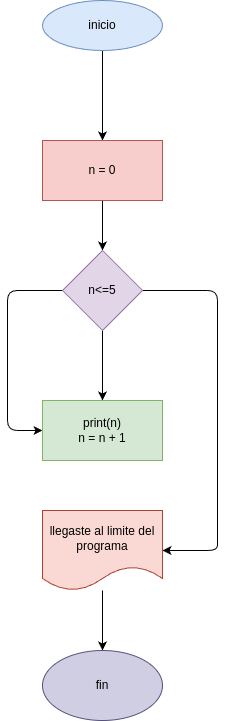

The diagram above was exported from draw.io. Its source (the exported page's mxGraphModel, read from the mxfile embedded in the PNG):
<mxGraphModel dx="532" dy="481" grid="1" gridSize="10" guides="1" tooltips="1" connect="1" arrows="1" fold="1" page="1" pageScale="1" pageWidth="850" pageHeight="1100" math="0" shadow="0">
  <root>
    <mxCell id="0" />
    <mxCell id="1" parent="0" />
    <mxCell id="8" style="edgeStyle=none;html=1;entryX=0.5;entryY=0;entryDx=0;entryDy=0;" parent="1" source="2" target="3" edge="1">
      <mxGeometry relative="1" as="geometry" />
    </mxCell>
    <mxCell id="2" value="inicio" style="ellipse;whiteSpace=wrap;html=1;fillColor=#dae8fc;strokeColor=#6c8ebf;" parent="1" vertex="1">
      <mxGeometry x="365" y="260" width="120" height="50" as="geometry" />
    </mxCell>
    <mxCell id="9" style="edgeStyle=none;html=1;entryX=0.5;entryY=0;entryDx=0;entryDy=0;" parent="1" source="3" target="4" edge="1">
      <mxGeometry relative="1" as="geometry" />
    </mxCell>
    <mxCell id="3" value="n = 0" style="rounded=0;whiteSpace=wrap;html=1;fillColor=#f8cecc;strokeColor=#b85450;" parent="1" vertex="1">
      <mxGeometry x="365" y="400" width="120" height="60" as="geometry" />
    </mxCell>
    <mxCell id="12" style="edgeStyle=none;html=1;exitX=0.5;exitY=1;exitDx=0;exitDy=0;entryX=0.5;entryY=0;entryDx=0;entryDy=0;" parent="1" source="4" target="5" edge="1">
      <mxGeometry relative="1" as="geometry" />
    </mxCell>
    <mxCell id="15" style="edgeStyle=none;html=1;entryX=1;entryY=0.5;entryDx=0;entryDy=0;" edge="1" parent="1" source="4" target="6">
      <mxGeometry relative="1" as="geometry">
        <Array as="points">
          <mxPoint x="540" y="550" />
          <mxPoint x="540" y="690" />
          <mxPoint x="540" y="790" />
          <mxPoint x="540" y="810" />
        </Array>
      </mxGeometry>
    </mxCell>
    <mxCell id="17" style="edgeStyle=none;html=1;exitX=0;exitY=0.5;exitDx=0;exitDy=0;entryX=0;entryY=0.5;entryDx=0;entryDy=0;" edge="1" parent="1" source="4" target="5">
      <mxGeometry relative="1" as="geometry">
        <Array as="points">
          <mxPoint x="330" y="550" />
          <mxPoint x="330" y="660" />
          <mxPoint x="330" y="690" />
        </Array>
      </mxGeometry>
    </mxCell>
    <mxCell id="4" value="n&amp;lt;=5" style="rhombus;whiteSpace=wrap;html=1;fillColor=#e1d5e7;strokeColor=#9673a6;" parent="1" vertex="1">
      <mxGeometry x="385" y="510" width="80" height="80" as="geometry" />
    </mxCell>
    <mxCell id="5" value="print(n)&lt;div&gt;n = n + 1&lt;/div&gt;" style="rounded=0;whiteSpace=wrap;html=1;fillColor=#d5e8d4;strokeColor=#82b366;" parent="1" vertex="1">
      <mxGeometry x="365" y="660" width="120" height="60" as="geometry" />
    </mxCell>
    <mxCell id="14" style="edgeStyle=none;html=1;" parent="1" source="6" target="7" edge="1">
      <mxGeometry relative="1" as="geometry" />
    </mxCell>
    <mxCell id="6" value="llegaste al limite del programa" style="shape=document;whiteSpace=wrap;html=1;boundedLbl=1;fillColor=#fad9d5;strokeColor=#ae4132;" parent="1" vertex="1">
      <mxGeometry x="365" y="770" width="120" height="80" as="geometry" />
    </mxCell>
    <mxCell id="7" value="fin" style="ellipse;whiteSpace=wrap;html=1;fillColor=#d0cee2;strokeColor=#56517e;" parent="1" vertex="1">
      <mxGeometry x="365" y="910" width="120" height="70" as="geometry" />
    </mxCell>
  </root>
</mxGraphModel>